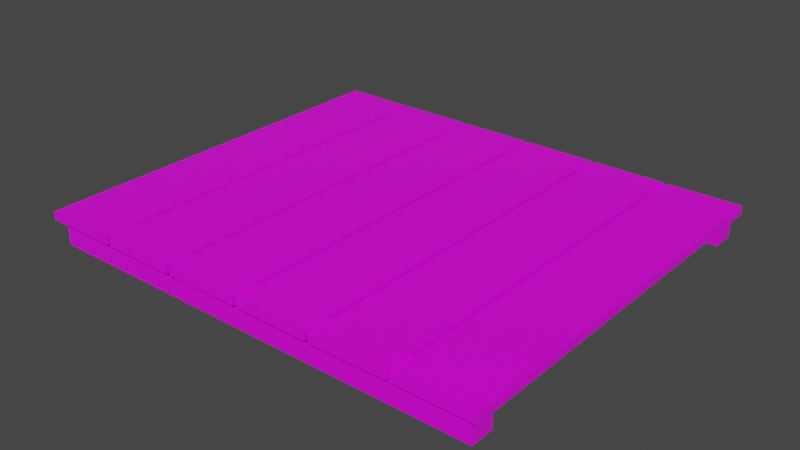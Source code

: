 # Source: AA_Platform.blend  (saved by Blender 2.83.19; exported with 4.5.12 LTS)
import bpy
from mathutils import Matrix  # noqa: F401  (used for matrix-valued properties, if any)

bpy.ops.wm.read_factory_settings(use_empty=True)
scene = bpy.context.scene
scene.name = 'Scene'

# ---- collections
col_collection = bpy.data.collections.new('Collection'); scene.collection.children.link(col_collection)

# ---- images (referenced by path relative to the original .blend; pixels are not part of the script)
import os
ASSET_DIR = os.environ.get("B2B_ASSET_DIR", "")  # directory of the original .blend (textures are referenced by path, not embedded)
HERE = os.path.dirname(os.path.abspath(__file__))  # packed textures are extracted next to this script under _unpacked/

def load_image(name, relpath, width, height, colorspace="sRGB"):
    """Load a texture the original file referenced (path relative to the .blend, or extracted next to this script)."""
    p = next((c for c in (os.path.join(HERE, relpath), os.path.join(ASSET_DIR, relpath)) if relpath and os.path.exists(c)), "")
    if p:
        img = bpy.data.images.load(p, check_existing=True)
        img.name = name
    else:  # same state as the original file: an image datablock whose file is absent (Cycles renders it pink)
        img = bpy.data.images.new(name, width, height)
        img.source = "FILE"
        img.filepath = "//" + (relpath or name)
    img.colorspace_settings.name = colorspace
    return img
img_wood_001 = load_image('Wood.001', '', 10, 10, 'sRGB')

# ---- materials (node trees are filled in below, after node groups)
mat_material = bpy.data.materials.new('Material')
mat_material.alpha_threshold = 0.0
mat_material.use_transparent_shadow = False
mat_material.line_color = (0.0, 0.0, 0.0, 1.0)

# ---- material node trees
mat_material.use_nodes = True; mat_material.node_tree.nodes.clear()
_N = mat_material.node_tree.nodes; _L = mat_material.node_tree.links
n0 = _N.new('ShaderNodeOutputMaterial'); n0.name = 'Material Output'; n0.location = (300, 300)
n1 = _N.new('ShaderNodeBsdfPrincipled'); n1.name = 'Principled BSDF'; n1.location = (10, 300)
n1.distribution = 'GGX'
n1.subsurface_method = 'BURLEY'
n1.inputs[2].default_value = 0.4
n1.inputs[3].default_value = 1.45
n1.inputs[27].default_value = (0.0, 0.0, 0.0, 1.0)
n1.inputs[28].default_value = 1.0
n2 = _N.new('ShaderNodeTexImage'); n2.name = 'Image Texture'; n2.location = (-280, 280)
n2.image = img_wood_001
_L.new(n1.outputs[0], n0.inputs[0])
_L.new(n2.outputs[0], n1.inputs[0])
n0.is_active_output = True

# ---- world
world_world = bpy.data.worlds.new('World'); scene.world = world_world
world_world.use_nodes = True; world_world.node_tree.nodes.clear()
_N = world_world.node_tree.nodes; _L = world_world.node_tree.links
n0 = _N.new('ShaderNodeOutputWorld'); n0.name = 'World Output'; n0.location = (300, 300)
n1 = _N.new('ShaderNodeBackground'); n1.name = 'Background'; n1.location = (10, 300)
n1.inputs[0].default_value = (0.05088, 0.05088, 0.05088, 1.0)
_L.new(n1.outputs[0], n0.inputs[0])
n0.is_active_output = True
world_world.color = (0.05088, 0.05088, 0.05088)
world_world.use_sun_shadow = False
world_world.sun_shadow_jitter_overblur = 0.0

# ---- meshes
me_cube = bpy.data.meshes.new('Cube')
me_cube.from_pydata([(1.0, 1.0, 1.0), (1.0, 1.0, -1.0), (1.0, -1.0, 1.0), (1.0, -1.0, -1.0), (-1.0, 1.0, 1.0), (-1.0, 1.0, -1.0), (-1.0, -1.0, 1.0), (-1.0, -1.0, -1.0)], [], [(0, 4, 6, 2), (3, 2, 6, 7), (7, 6, 4, 5), (5, 1, 3, 7), (1, 0, 2, 3), (5, 4, 0, 1)])
_uv = me_cube.uv_layers.new(name='UVMap')
_uv.uv.foreach_set('vector', [0.625, 0.5, 0.875, 0.5, 0.875, 0.75, 0.625, 0.75, 0.375, 0.75, 0.625, 0.75, 0.625, 1.0, 0.375, 1.0, 0.375, 0.0, 0.625, 0.0, 0.625, 0.25, 0.375, 0.25, 0.125, 0.5, 0.375, 0.5, 0.375, 0.75, 0.125, 0.75, 0.375, 0.5, 0.625, 0.5, 0.625, 0.75, 0.375, 0.75, 0.375, 0.25, 0.625, 0.25, 0.625, 0.5, 0.375, 0.5])
me_cube.materials.append(mat_material)
me_cube.use_remesh_preserve_volume = False
me_cube.use_remesh_preserve_attributes = False
me_cube.use_mirror_vertex_groups = False
me_cube.update()
me_cube_001 = bpy.data.meshes.new('Cube.001')
me_cube_001.from_pydata([(-1.0, -1.0, -1.0), (-1.0, -1.0, 1.0), (-1.0, 1.0, -1.0), (-1.0, 1.0, 1.0), (1.0, -1.0, -1.0), (1.0, -1.0, 1.0), (1.0, 1.0, -1.0), (1.0, 1.0, 1.0)], [], [(0, 1, 3, 2), (2, 3, 7, 6), (6, 7, 5, 4), (4, 5, 1, 0), (2, 6, 4, 0), (7, 3, 1, 5)])
_uv = me_cube_001.uv_layers.new(name='UVMap')
_uv.uv.foreach_set('vector', [0.375, 0.0, 0.625, 0.0, 0.625, 0.25, 0.375, 0.25, 0.375, 0.25, 0.625, 0.25, 0.625, 0.5, 0.375, 0.5, 0.375, 0.5, 0.625, 0.5, 0.625, 0.75, 0.375, 0.75, 0.375, 0.75, 0.625, 0.75, 0.625, 1.0, 0.375, 1.0, 0.125, 0.5, 0.375, 0.5, 0.375, 0.75, 0.125, 0.75, 0.625, 0.5, 0.875, 0.5, 0.875, 0.75, 0.625, 0.75])
me_cube_001.materials.append(mat_material)
me_cube_001.use_remesh_fix_poles = True
me_cube_001.use_remesh_preserve_attributes = False
me_cube_001.use_mirror_vertex_groups = False
me_cube_001.update()
me_cube_002 = bpy.data.meshes.new('Cube.002')
me_cube_002.from_pydata([(-1.0, -1.0, -1.0), (-1.0, -1.0, 1.0), (-1.0, 1.0, -1.0), (-1.0, 1.0, 1.0), (1.0, -1.0, -1.0), (1.0, -1.0, 1.0), (1.0, 1.0, -1.0), (1.0, 1.0, 1.0)], [], [(0, 1, 3, 2), (2, 3, 7, 6), (6, 7, 5, 4), (4, 5, 1, 0), (2, 6, 4, 0), (7, 3, 1, 5)])
_uv = me_cube_002.uv_layers.new(name='UVMap')
_uv.uv.foreach_set('vector', [0.375, 0.0, 0.625, 0.0, 0.625, 0.25, 0.375, 0.25, 0.375, 0.25, 0.625, 0.25, 0.625, 0.5, 0.375, 0.5, 0.375, 0.5, 0.625, 0.5, 0.625, 0.75, 0.375, 0.75, 0.375, 0.75, 0.625, 0.75, 0.625, 1.0, 0.375, 1.0, 0.125, 0.5, 0.375, 0.5, 0.375, 0.75, 0.125, 0.75, 0.625, 0.5, 0.875, 0.5, 0.875, 0.75, 0.625, 0.75])
me_cube_002.materials.append(mat_material)
me_cube_002.use_remesh_fix_poles = True
me_cube_002.use_remesh_preserve_attributes = False
me_cube_002.use_mirror_vertex_groups = False
me_cube_002.update()
me_cube_003 = bpy.data.meshes.new('Cube.003')
me_cube_003.from_pydata([(-1.0, -1.0, -1.0), (-1.0, -1.0, 1.0), (-1.0, 1.0, -1.0), (-1.0, 1.0, 1.0), (1.0, -1.0, -1.0), (1.0, -1.0, 1.0), (1.0, 1.0, -1.0), (1.0, 1.0, 1.0)], [], [(0, 1, 3, 2), (2, 3, 7, 6), (6, 7, 5, 4), (4, 5, 1, 0), (2, 6, 4, 0), (7, 3, 1, 5)])
_uv = me_cube_003.uv_layers.new(name='UVMap')
_uv.uv.foreach_set('vector', [0.375, 0.0, 0.625, 0.0, 0.625, 0.25, 0.375, 0.25, 0.375, 0.25, 0.625, 0.25, 0.625, 0.5, 0.375, 0.5, 0.375, 0.5, 0.625, 0.5, 0.625, 0.75, 0.375, 0.75, 0.375, 0.75, 0.625, 0.75, 0.625, 1.0, 0.375, 1.0, 0.125, 0.5, 0.375, 0.5, 0.375, 0.75, 0.125, 0.75, 0.625, 0.5, 0.875, 0.5, 0.875, 0.75, 0.625, 0.75])
me_cube_003.materials.append(mat_material)
me_cube_003.use_remesh_fix_poles = True
me_cube_003.use_remesh_preserve_attributes = False
me_cube_003.use_mirror_vertex_groups = False
me_cube_003.update()

# ---- objects
ob_cube = bpy.data.objects.new('Cube', me_cube)
ob_cube_001 = bpy.data.objects.new('Cube.001', me_cube_001)
ob_cube_002 = bpy.data.objects.new('Cube.002', me_cube_002)
ob_cube_003 = bpy.data.objects.new('Cube.003', me_cube_003)

# ---- transforms, parenting, visibility, modifiers, constraints
ob_cube.location = (-5.193, 0.0, 0.9994)
ob_cube.scale = (1.0, 5.393, -0.1119)
ob_cube.lock_rotations_4d = False
ob_cube.empty_display_type = 'ARROWS'
ob_cube.lineart.crease_threshold = 0.0
_m = ob_cube.modifiers.new('Array', 'ARRAY')
_m.count = 6
_m.constant_offset_displace = (0.0, 0.0, 0.0)
_m.relative_offset_displace = (1.05, 0.0, 0.0)
ob_cube_001.location = (0.0805, -4.92, 0.6396)
ob_cube_001.scale = (6.025, 0.3167, 0.4032)
ob_cube_001.lineart.crease_threshold = 0.0
ob_cube_002.location = (0.0805, 5.009, 0.6396)
ob_cube_002.scale = (6.025, 0.3167, 0.4032)
ob_cube_002.lineart.crease_threshold = 0.0
ob_cube_003.location = (-4.179, 0.1324, 0.6396)
ob_cube_003.rotation_euler = (0.0, -0.0, 1.571)
ob_cube_003.scale = (4.899, 0.3167, 0.3124)
ob_cube_003.lineart.crease_threshold = 0.0
_m = ob_cube_003.modifiers.new('Array', 'ARRAY')
_m.count = 5
_m.constant_offset_displace = (0.0, 0.0, 0.0)
_m.relative_offset_displace = (0.0, -3.35, 0.0)

# ---- collection membership
col_collection.objects.link(ob_cube)
col_collection.objects.link(ob_cube_001)
col_collection.objects.link(ob_cube_002)
col_collection.objects.link(ob_cube_003)

# ---- scene / render settings (as saved in the file)
scene.frame_start = 1; scene.frame_end = 250; scene.frame_set(1)
scene.render.engine = 'BLENDER_EEVEE_NEXT'
scene.cycles.use_denoising = False
scene.cycles.samples = 128
scene.cycles.sampling_pattern = 'TABULATED_SOBOL'
scene.cycles.use_adaptive_sampling = False
scene.cycles.use_light_tree = False
scene.view_settings.view_transform = 'Filmic'
bpy.context.view_layer.update()

# ---- added for rendering (the .blend has no active camera and no usable light): camera, sun
cam_auto = bpy.data.cameras.new('AutoCamera')
cam_auto.lens = 50.0
cam_auto.sensor_width = 36.0
cam_auto.clip_end = 1000.0
ob_auto_camera = bpy.data.objects.new('AutoCamera', cam_auto)
scene.collection.objects.link(ob_auto_camera)
ob_auto_camera.location = (15.3545, -18.3568, 12.9117)
ob_auto_camera.rotation_euler = (1.09748, -7.21219e-08, 0.694738)
scene.camera = ob_auto_camera
light_auto_sun = bpy.data.lights.new('AutoSun', 'SUN')
light_auto_sun.energy = 3.0
light_auto_sun.angle = 0.0523599
ob_auto_sun = bpy.data.objects.new('AutoSun', light_auto_sun)
scene.collection.objects.link(ob_auto_sun)
ob_auto_sun.rotation_euler = (0.872665, 0.174533, 0.523599)
bpy.context.view_layer.update()
